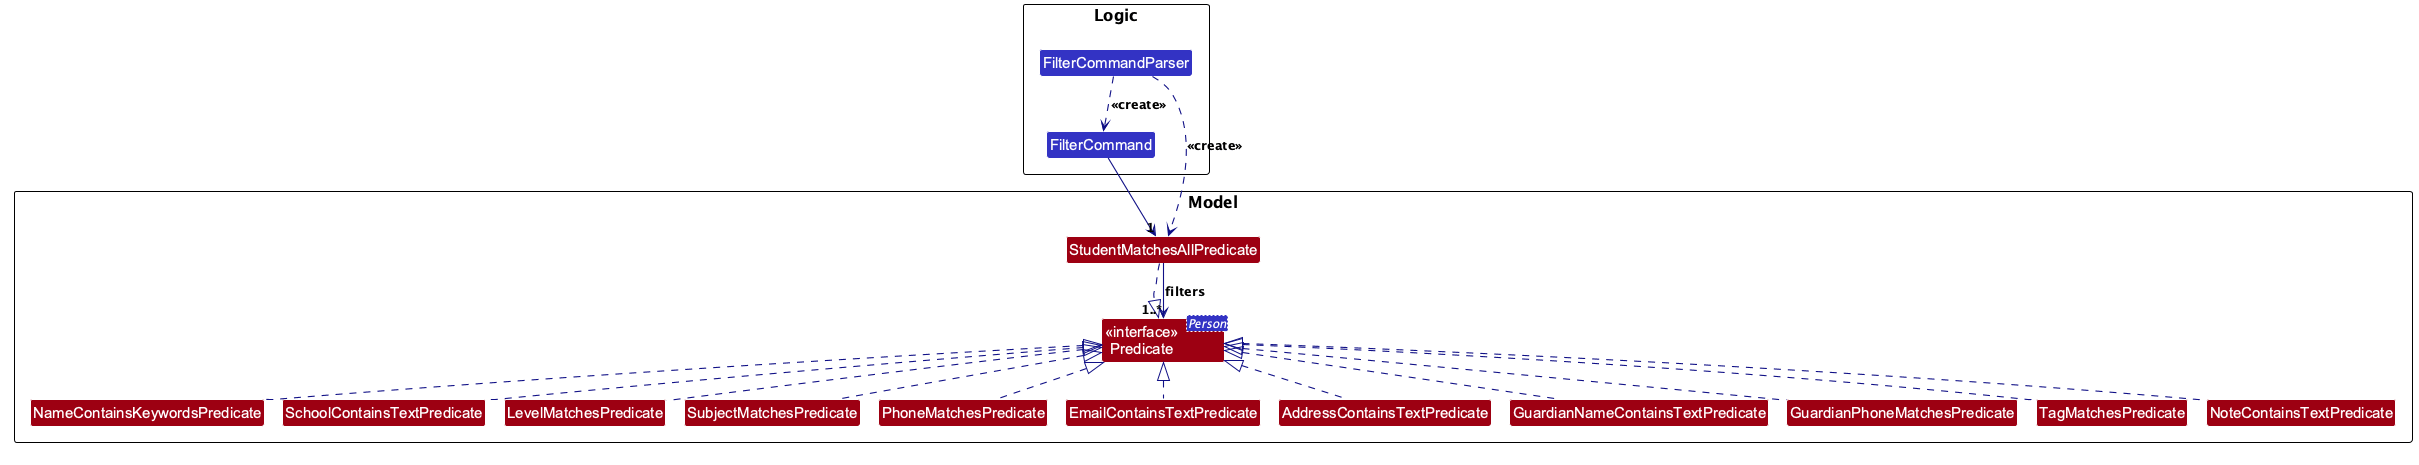

The diagram above was rendered by PlantUML. Its source (embedded in the PNG):
@startuml
!pragma layout smetana
!include style.puml
skinparam arrowThickness 1.1
skinparam arrowColor LOGIC_COLOR_T4
skinparam classBackgroundColor LOGIC_COLOR

package Logic as LogicPackage {
Class FilterCommandParser
Class FilterCommand
}

package Model as ModelPackage {
Class "<<interface>>\nPredicate<Person>" as Predicate MODEL_COLOR
Class StudentMatchesAllPredicate MODEL_COLOR
Class NameContainsKeywordsPredicate MODEL_COLOR
Class SchoolContainsTextPredicate MODEL_COLOR
Class LevelMatchesPredicate MODEL_COLOR
Class SubjectMatchesPredicate MODEL_COLOR
Class PhoneMatchesPredicate MODEL_COLOR
Class EmailContainsTextPredicate MODEL_COLOR
Class AddressContainsTextPredicate MODEL_COLOR
Class GuardianNameContainsTextPredicate MODEL_COLOR
Class GuardianPhoneMatchesPredicate MODEL_COLOR
Class TagMatchesPredicate MODEL_COLOR
Class NoteContainsTextPredicate MODEL_COLOR
}

FilterCommandParser ..> FilterCommand : <<create>>
FilterCommandParser ..> StudentMatchesAllPredicate : <<create>>
FilterCommand --> "1" StudentMatchesAllPredicate

StudentMatchesAllPredicate ..|> Predicate
StudentMatchesAllPredicate --> "1..*" Predicate : filters

NameContainsKeywordsPredicate .up.|> Predicate
SchoolContainsTextPredicate .up.|> Predicate
LevelMatchesPredicate .up.|> Predicate
SubjectMatchesPredicate .up.|> Predicate
PhoneMatchesPredicate .up.|> Predicate
EmailContainsTextPredicate .up.|> Predicate
AddressContainsTextPredicate .up.|> Predicate
GuardianNameContainsTextPredicate .up.|> Predicate
GuardianPhoneMatchesPredicate .up.|> Predicate
TagMatchesPredicate .up.|> Predicate
NoteContainsTextPredicate .up.|> Predicate
@enduml